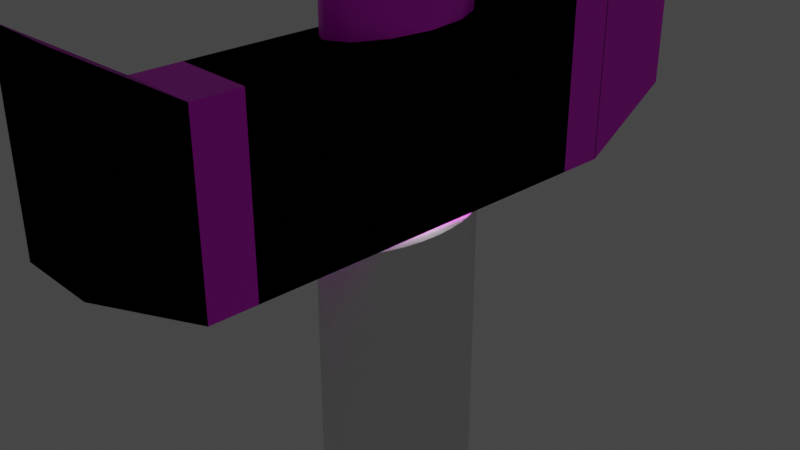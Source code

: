 # Source: sword.blend  (saved by Blender 3.6.11; exported with 4.5.12 LTS)
import bpy
from mathutils import Matrix  # noqa: F401  (used for matrix-valued properties, if any)

bpy.ops.wm.read_factory_settings(use_empty=True)
scene = bpy.context.scene
scene.name = 'Scene'

# ---- collections
col_collection = bpy.data.collections.new('Collection'); scene.collection.children.link(col_collection)

# ---- images (referenced by path relative to the original .blend; pixels are not part of the script)
import os
ASSET_DIR = os.environ.get("B2B_ASSET_DIR", "")  # directory of the original .blend (textures are referenced by path, not embedded)
HERE = os.path.dirname(os.path.abspath(__file__))  # packed textures are extracted next to this script under _unpacked/

def load_image(name, relpath, width, height, colorspace="sRGB"):
    """Load a texture the original file referenced (path relative to the .blend, or extracted next to this script)."""
    p = next((c for c in (os.path.join(HERE, relpath), os.path.join(ASSET_DIR, relpath)) if relpath and os.path.exists(c)), "")
    if p:
        img = bpy.data.images.load(p, check_existing=True)
        img.name = name
    else:  # same state as the original file: an image datablock whose file is absent (Cycles renders it pink)
        img = bpy.data.images.new(name, width, height)
        img.source = "FILE"
        img.filepath = "//" + (relpath or name)
    img.colorspace_settings.name = colorspace
    return img
img_sword = load_image('sword', 'sword.png', 1024, 1024, 'sRGB')

# ---- materials (node trees are filled in below, after node groups)
mat_material = bpy.data.materials.new('Material')
mat_material.use_transparent_shadow = False

# ---- node groups
ng_auto_smooth = bpy.data.node_groups.new('Auto Smooth', 'GeometryNodeTree')
_s = ng_auto_smooth.interface.new_socket(name='Geometry', in_out='OUTPUT', socket_type='NodeSocketGeometry')
_s = ng_auto_smooth.interface.new_socket(name='Geometry', in_out='INPUT', socket_type='NodeSocketGeometry')
_s = ng_auto_smooth.interface.new_socket(name='Angle', in_out='INPUT', socket_type='NodeSocketFloat')
_s.subtype = 'ANGLE'
_s.min_value = 0.0
_s.max_value = 3.142
ng_auto_smooth.is_modifier = True
_N = ng_auto_smooth.nodes; _L = ng_auto_smooth.links
n0 = _N.new('NodeGroupOutput'); n0.name = 'Group Output'; n0.location = (480, -100)
n1 = _N.new('NodeGroupInput'); n1.name = 'Group Input'; n1.location = (-420, -300)
n2 = _N.new('NodeGroupInput'); n2.name = 'Group Input.001'; n2.location = (-60, -100)
n3 = _N.new('GeometryNodeSetShadeSmooth'); n3.name = 'Set Shade Smooth'; n3.location = (120, -100)
n3.domain = 'EDGE'
n4 = _N.new('GeometryNodeSetShadeSmooth'); n4.name = 'Set Shade Smooth.001'; n4.location = (300, -100)
n5 = _N.new('GeometryNodeInputMeshEdgeAngle'); n5.name = 'Edge Angle'; n5.location = (-420, -220)
n6 = _N.new('GeometryNodeInputEdgeSmooth'); n6.name = 'Is Edge Smooth'; n6.location = (-60, -160)
n7 = _N.new('GeometryNodeInputShadeSmooth'); n7.name = 'Is Face Smooth'; n7.location = (-240, -340)
n8 = _N.new('FunctionNodeBooleanMath'); n8.name = 'Boolean Math'; n8.location = (-60, -220)
n9 = _N.new('FunctionNodeCompare'); n9.name = 'Compare'; n9.location = (-240, -180)
n9.operation = 'LESS_EQUAL'
_L.new(n5.outputs[0], n9.inputs[0])
_L.new(n4.outputs[0], n0.inputs[0])
_L.new(n1.outputs[1], n9.inputs[1])
_L.new(n9.outputs[0], n8.inputs[0])
_L.new(n7.outputs[0], n8.inputs[1])
_L.new(n2.outputs[0], n3.inputs[0])
_L.new(n6.outputs[0], n3.inputs[1])
_L.new(n3.outputs[0], n4.inputs[0])
_L.new(n8.outputs[0], n3.inputs[2])
n0.is_active_output = True

# ---- material node trees
mat_material.use_nodes = True; mat_material.node_tree.nodes.clear()
_N = mat_material.node_tree.nodes; _L = mat_material.node_tree.links
n0 = _N.new('ShaderNodeBsdfPrincipled'); n0.name = 'Principled BSDF'; n0.location = (10, 300)
n0.distribution = 'GGX'
n0.subsurface_method = 'RANDOM_WALK_SKIN'
n0.inputs[3].default_value = 1.45
n0.inputs[27].default_value = (0.0, 0.0, 0.0, 1.0)
n0.inputs[28].default_value = 1.0
n1 = _N.new('ShaderNodeOutputMaterial'); n1.name = 'Material Output'; n1.location = (300, 300)
n2 = _N.new('ShaderNodeTexImage'); n2.name = 'Image Texture'; n2.location = (-280, 280)
n2.image = img_sword
_L.new(n0.outputs[0], n1.inputs[0])
_L.new(n2.outputs[0], n0.inputs[0])
n1.is_active_output = True

# ---- world
world_world = bpy.data.worlds.new('World'); scene.world = world_world
world_world.use_nodes = True; world_world.node_tree.nodes.clear()
_N = world_world.node_tree.nodes; _L = world_world.node_tree.links
n0 = _N.new('ShaderNodeOutputWorld'); n0.name = 'World Output'; n0.location = (300, 300)
n1 = _N.new('ShaderNodeBackground'); n1.name = 'Background'; n1.location = (10, 300)
n1.inputs[0].default_value = (0.05088, 0.05088, 0.05088, 1.0)
_L.new(n1.outputs[0], n0.inputs[0])
n0.is_active_output = True
world_world.color = (0.05088, 0.05088, 0.05088)
world_world.use_sun_shadow = False
world_world.sun_shadow_jitter_overblur = 0.0

# ---- cameras
cam_camera = bpy.data.cameras.new('Camera')
cam_camera.clip_end = 100.0
cam_camera.ortho_scale = 7.314

# ---- lights
light_light = bpy.data.lights.new('Light', 'POINT')
light_light.transmission_factor = 0.0
light_light.energy = 1000.0
light_light.shadow_soft_size = 0.1
light_light.shadow_maximum_resolution = 0.006
light_light.use_absolute_resolution = True

# ---- meshes
me_circle = bpy.data.meshes.new('Circle')
me_circle.from_pydata([(0.005039, 0.9018, 7.981), (-0.5, 0.7884, 7.976), (-0.866, 0.4552, 7.976), (-1.0, -1.528e-10, 7.976), (-0.866, -0.4552, 7.976), (-0.5, -0.7884, 7.976), (0.005039, -0.9018, 7.981), (0.5003, -0.781, 7.981), (0.8629, -0.4509, 7.981), (0.9956, -1.711e-10, 7.981), (0.8629, 0.4509, 7.981), (0.5003, 0.781, 7.981), (0.005039, 0.9018, 10.37), (-0.5, 0.7884, 10.38), (-0.866, 0.4552, 10.38), (-1.0, -1.528e-10, 10.38), (-0.866, -0.4552, 10.38), (-0.5, -0.7884, 10.38), (0.005039, -0.9018, 10.37), (0.5003, -0.781, 10.37), (0.8629, -0.4509, 10.37), (0.9956, -1.711e-10, 10.37), (0.8629, 0.4509, 10.37), (0.5003, 0.781, 10.37), (0.05541, 0.6536, 13.61), (-0.3035, 0.566, 13.61), (-0.5663, 0.3268, 13.61), (-0.6625, -3.149e-09, 13.61), (-0.5663, -0.3268, 13.61), (-0.3035, -0.566, 13.61), (0.05541, -0.6536, 13.61), (0.4144, -0.566, 13.61), (0.6771, -0.3268, 13.61), (0.7733, -3.149e-09, 13.61), (0.6771, 0.3268, 13.61), (0.4144, 0.566, 13.61), (-3.725e-09, -4.675e-09, 20.76), (0.005039, 0.9018, 2.056), (-0.5, 0.7884, 1.994), (-0.866, 0.4552, 1.994), (-1.0, -1.528e-10, 1.994), (-0.866, -0.4552, 1.994), (-0.5, -0.7884, 1.994), (0.005039, -0.9018, 2.056), (0.5003, -0.781, 2.056), (0.8629, -0.4509, 2.056), (0.9956, -1.711e-10, 2.056), (0.8629, 0.4509, 2.056), (0.5003, 0.781, 2.056), (0.05903, 0.6474, 13.65), (0.05903, -0.6474, 13.65), (0.4146, -0.5607, 13.65), (0.6749, -0.3237, 13.65), (0.7702, -3.162e-09, 13.65), (0.6749, 0.3237, 13.65), (0.4146, 0.5607, 13.65), (-3.725e-09, -4.675e-09, 20.76), (-3.725e-09, -4.675e-09, 20.76), (-3.725e-09, -4.675e-09, 20.76), (-3.725e-09, -4.675e-09, 20.76), (-3.725e-09, -4.675e-09, 20.76), (-3.725e-09, -4.675e-09, 20.76), (-3.725e-09, -4.675e-09, 20.76), (-3.725e-09, -4.675e-09, 20.76), (-3.725e-09, -4.675e-09, 20.76), (-3.725e-09, -4.675e-09, 20.76), (-3.725e-09, -4.675e-09, 20.76), (-0.9998, 2.619, 2.025), (-0.9998, 2.619, 0.02491), (-0.9998, -2.619, 2.025), (-0.9998, -2.619, 0.02491), (0.9998, 2.619, 2.025), (0.9998, 2.619, 0.02491), (0.9998, -2.619, 2.025), (0.9998, -2.619, 0.02491), (0.9998, -2.088, 0.02491), (0.9998, -2.088, 2.025), (0.9998, 2.088, 0.02491), (0.9998, 2.088, 2.025), (-0.9998, -2.088, 0.02491), (-0.9998, -2.088, 2.025), (-0.9998, 2.088, 0.02491), (-0.9998, 2.088, 2.025), (-0.9998, -3.681, 2.692), (-0.9998, -3.681, 0.6916), (0.9998, -3.681, 2.692), (0.9998, -3.681, 0.6916), (-0.9998, 2.619, 2.025), (-0.9998, 2.619, 0.02491), (0.9998, 2.619, 2.025), (0.9998, 2.619, 0.02491), (-0.9998, 2.619, 2.025), (-0.9998, 2.619, 0.02491), (0.9998, 2.619, 2.025), (0.9998, 2.619, 0.02491), (-0.9998, 2.619, 2.025), (-0.9998, 2.619, 0.02491), (0.9998, 2.619, 2.025), (0.9998, 2.619, 0.02491), (0.9998, 2.088, 0.02491), (0.9998, 2.088, 2.025), (-0.9998, 2.088, 0.02491), (-0.9998, 2.088, 2.025), (-0.9998, 2.619, 2.025), (-0.9998, 2.619, 0.02491), (0.9998, 2.619, 2.025), (0.9998, 2.619, 0.02491), (-0.9998, 2.619, 2.025), (-0.9998, 2.619, 0.02491), (0.9998, 2.619, 2.025), (0.9998, 2.619, 0.02491), (-0.9998, 2.619, 2.025), (-0.9998, 2.619, 0.02491), (0.9998, 2.619, 2.025), (0.9998, 2.619, 0.02491), (-0.9998, -3.681, 2.692), (-0.9998, -3.681, 0.6916), (0.9998, -3.681, 2.692), (0.9998, -3.681, 0.6916), (-0.9998, -2.619, 2.025), (-0.9998, -2.619, 0.02491), (0.9998, -2.619, 2.025), (0.9998, -2.619, 0.02491), (-0.9998, -3.681, 2.692), (-0.9998, -3.681, 0.6916), (0.9998, -3.681, 2.692), (0.9998, -3.681, 0.6916), (-0.9998, -3.681, 2.692), (-0.9998, -3.681, 0.6916), (0.9998, -3.681, 2.692), (0.9998, -3.681, 0.6916), (-0.9998, -2.619, 2.025), (-0.9998, -2.619, 0.02491), (0.9998, -2.619, 2.025), (0.9998, -2.619, 0.02491), (-0.9998, -3.681, 2.692), (-0.9998, -3.681, 0.6916), (0.9998, -3.681, 2.692), (0.9998, -3.681, 0.6916), (-0.9998, -3.681, 2.692), (-0.9998, -3.681, 0.6916), (0.9998, -3.681, 2.692), (0.9998, -3.681, 0.6916), (-0.9998, 2.63, 2.025), (-0.9998, 2.63, 0.02491), (0.9998, 2.63, 2.025), (0.9998, 2.63, 0.02491), (-0.9998, 3.692, 2.692), (-0.9998, 3.692, 0.6916), (0.9998, 3.692, 2.692), (0.9998, 3.692, 0.6916), (-0.9998, 3.692, 2.692), (-0.9998, 3.692, 0.6916), (0.9998, 3.692, 2.692), (0.9998, 3.692, 0.6916)], [], [(7, 6, 18, 19), (4, 3, 15, 16), (11, 10, 22, 23), (1, 0, 12, 13), (8, 7, 19, 20), (5, 4, 16, 17), (0, 11, 23, 12), (2, 1, 13, 14), (9, 8, 20, 21), (6, 5, 17, 18), (3, 2, 14, 15), (10, 9, 21, 22), (12, 23, 35, 24), (14, 13, 25, 26), (21, 20, 32, 33), (18, 17, 29, 30), (15, 14, 26, 27), (22, 21, 33, 34), (19, 18, 30, 31), (16, 15, 27, 28), (23, 22, 34, 35), (13, 12, 24, 25), (20, 19, 31, 32), (17, 16, 28, 29), (35, 34, 54, 55), (30, 36, 56, 50), (28, 27, 36), (32, 31, 51, 52), (25, 24, 36), (34, 33, 53, 54), (29, 28, 36), (24, 35, 55, 49), (26, 25, 36), (36, 24, 49, 56), (30, 29, 36), (27, 26, 36), (7, 8, 45, 44), (4, 5, 42, 41), (11, 0, 37, 48), (1, 2, 39, 38), (8, 9, 46, 45), (5, 6, 43, 42), (2, 3, 40, 39), (9, 10, 47, 46), (6, 7, 44, 43), (3, 4, 41, 40), (10, 11, 48, 47), (0, 1, 38, 37), (54, 53, 56), (51, 50, 56), (55, 54, 56), (52, 51, 56), (49, 55, 56), (53, 52, 56), (33, 32, 52, 53), (31, 30, 50, 51), (57, 61, 62, 58), (56, 60, 61, 57), (36, 59, 60, 56), (61, 65, 66, 62), (60, 64, 65, 61), (59, 63, 64, 60), (67, 71, 73, 69), (72, 68, 70, 74), (74, 70, 84, 86), (68, 67, 69, 70), (94, 92, 108, 110), (74, 73, 71, 72), (75, 76, 78, 77), (72, 71, 97, 98), (81, 82, 80, 79), (79, 80, 76, 75), (77, 81, 79, 75), (82, 78, 76, 80), (84, 83, 85, 86), (73, 74, 86, 85), (70, 69, 83, 84), (69, 73, 85, 83), (78, 100, 99, 77), (91, 93, 109, 107), (68, 72, 98, 96), (92, 91, 107, 108), (71, 67, 95, 97), (90, 89, 105, 106), (67, 68, 96, 95), (88, 90, 106, 104), (114, 113, 111, 112), (99, 100, 102, 101), (98, 97, 109, 110), (97, 95, 107, 109), (106, 105, 113, 114), (105, 103, 111, 113), (96, 98, 110, 108), (95, 96, 108, 107), (104, 106, 114, 112), (103, 104, 112, 111), (77, 99, 101, 81), (93, 94, 110, 109), (82, 102, 100, 78), (87, 88, 104, 103), (81, 101, 102, 82), (89, 87, 103, 105), (116, 118, 117, 115), (122, 120, 124, 126), (124, 123, 125, 126), (121, 122, 126, 125), (120, 119, 123, 124), (119, 121, 125, 123), (128, 130, 129, 127), (134, 132, 136, 138), (136, 135, 137, 138), (133, 134, 138, 137), (132, 131, 135, 136), (131, 133, 137, 135), (140, 142, 141, 139), (146, 150, 148, 144), (148, 150, 149, 147), (145, 149, 150, 146), (144, 148, 147, 143), (143, 147, 149, 145), (152, 151, 153, 154)])
me_circle.polygons.foreach_set('use_smooth', [True] * 121)
_uv = me_circle.uv_layers.new(name='UVMap')
_uv.uv.foreach_set('vector', [0.0, 0.0, 0.0, 0.0, 0.0, 0.0, 0.0, 0.0, 0.0, 0.0, 0.0, 0.0, 0.0, 0.0, 0.0, 0.0, 0.0, 0.0, 0.0, 0.0, 0.0, 0.0, 0.0, 0.0, 0.0, 0.0, 0.0, 0.0, 0.0, 0.0, 0.0, 0.0, 0.0, 0.0, 0.0, 0.0, 0.0, 0.0, 0.0, 0.0, 0.0, 0.0, 0.0, 0.0, 0.0, 0.0, 0.0, 0.0, 0.0, 0.0, 0.0, 0.0, 0.0, 0.0, 0.0, 0.0, 0.0, 0.0, 0.0, 0.0, 0.0, 0.0, 0.0, 0.0, 0.0, 0.0, 0.0, 0.0, 0.0, 0.0, 0.0, 0.0, 0.0, 0.0, 0.0, 0.0, 0.0, 0.0, 0.0, 0.0, 0.0, 0.0, 0.0, 0.0, 0.0, 0.0, 0.0, 0.0, 0.0, 0.0, 0.0, 0.0, 0.0, 0.0, 0.0, 0.0, 0.0, 0.0, 0.0, 0.0, 0.0, 0.0, 0.0, 0.0, 0.0, 0.0, 0.0, 0.0, 0.0, 0.0, 0.0, 0.0, 0.0, 0.0, 0.0, 0.0, 0.0, 0.0, 0.0, 0.0, 0.0, 0.0, 0.0, 0.0, 0.0, 0.0, 0.0, 0.0, 0.0, 0.0, 0.0, 0.0, 0.0, 0.0, 0.0, 0.0, 0.0, 0.0, 0.0, 0.0, 0.0, 0.0, 0.0, 0.0, 0.0, 0.0, 0.0, 0.0, 0.0, 0.0, 0.0, 0.0, 0.0, 0.0, 0.0, 0.0, 0.0, 0.0, 0.0, 0.0, 0.0, 0.0, 0.0, 0.0, 0.0, 0.0, 0.0, 0.0, 0.0, 0.0, 0.0, 0.0, 0.0, 0.0, 0.0, 0.0, 0.0, 0.0, 0.0, 0.0, 0.0, 0.0, 0.0, 0.0, 0.0, 0.0, 0.0, 0.0, 0.0, 0.0, 0.0, 0.0, 0.0, 0.0, 0.0, 0.0, 0.0, 0.0, 0.0, 0.0, 0.0, 0.0, 0.0, 0.0, 0.0, 0.0, 0.0, 0.0, 0.0, 0.0, 0.0, 0.0, 0.0, 0.0, 0.0, 0.0, 0.0, 0.0, 0.0, 0.0, 0.0, 0.0, 0.0, 0.0, 0.0, 0.0, 0.0, 0.0, 0.0, 0.0, 0.0, 0.0, 0.0, 0.0, 0.0, 0.0, 0.0, 0.0, 0.0, 0.0, 0.0, 0.0, 0.0, 0.0, 0.0, 0.0, 0.0, 0.0, 0.0, 0.0, 0.0, 0.0, 0.0, 0.0, 0.0, 0.0, 0.0, 0.0, 0.0, 0.0, 0.0, 0.0, 0.0, 0.0, 0.0, 0.0, 0.0, 0.0, 0.0, 0.0, 0.0, 0.0, 0.0, 0.0, 0.0, 0.0, 0.0, 0.0, 0.0, 0.0, 0.0, 0.0, 0.0, 0.0, 0.0, 0.0, 0.0, 0.0, 0.0, 0.0, 0.0, 0.0, 0.0, 0.0, 0.0, 0.0, 0.0, 0.0, 0.0, 0.0, 0.0, 0.0, 0.0, 0.0, 0.0, 0.0, 0.0, 0.0, 0.0, 0.0, 0.0, 0.0, 0.0, 0.0, 0.0, 0.0, 0.0, 0.0, 0.0, 0.0, 0.0, 0.0, 0.0, 0.0, 0.0, 0.0, 0.0, 0.0, 0.0, 0.0, 0.0, 0.0, 0.0, 0.0, 0.0, 0.0, 0.0, 0.0, 0.0, 0.0, 0.0, 0.0, 0.0, 0.0, 0.0, 0.0, 0.0, 0.0, 0.0, 0.0, 0.0, 0.0, 0.0, 0.0, 0.0, 0.0, 0.0, 0.0, 0.0, 0.0, 0.0, 0.0, 0.0, 0.0, 0.0, 0.0, 0.0, 0.0, 0.0, 0.0, 0.0, 0.0, 0.0, 0.0, 0.0, 0.0, 0.0, 0.0, 0.0, 0.0, 0.0, 0.0, 0.0, 0.0, 0.0, 0.0, 0.0, 0.0, 0.0, 0.0, 0.0, 0.0, 0.0, 0.0, 0.0, 0.0, 0.0, 0.0, 0.0, 0.0, 0.0, 0.0, 0.0, 0.0, 0.0, 0.0, 0.0, 0.0, 0.0, 0.0, 0.0, 0.0, 0.0, 0.0, 0.0, 0.0, 0.0, 0.0, 0.0, 0.0, 0.0, 0.0, 0.0, 0.0, 0.0, 0.0, 0.0, 0.0, 0.0, 0.0, 0.0, 0.0, 0.0, 0.0, 0.0, 0.0, 0.0, 0.0, 0.0, 0.0, 0.0, 0.0, 0.0, 0.0, 0.0, 0.0, 0.0, 0.0, 0.0, 0.0, 0.0, 0.0, 0.0, 0.0, 0.0, 0.0, 0.0, 0.0, 0.0, 0.0, 0.0, 0.0, 0.0, 0.0, 0.0, 0.0, 0.0, 0.0, 0.0, 0.0, 0.0, 0.0, 0.625, 0.5, 0.875, 0.5, 0.875, 0.75, 0.625, 0.75, 0.125, 0.5, 0.375, 0.5, 0.375, 0.75, 0.125, 0.75, 0.125, 0.75, 0.375, 0.75, 0.375, 0.75, 0.125, 0.75, 0.375, 0.5, 0.625, 0.5, 0.625, 0.75, 0.375, 0.75, 0.0, 0.0, 0.0, 0.0, 0.0, 0.0, 0.0, 0.0, 0.375, 0.0, 0.625, 0.0, 0.625, 0.25, 0.375, 0.25, 0.375, 0.0, 0.625, 0.0, 0.625, 0.25, 0.375, 0.25, 0.375, 0.25, 0.625, 0.25, 0.625, 0.25, 0.375, 0.25, 0.375, 0.5, 0.625, 0.5, 0.625, 0.75, 0.375, 0.75, 0.375, 0.75, 0.625, 0.75, 0.625, 1.0, 0.375, 1.0, 0.125, 0.5, 0.375, 0.5, 0.375, 0.75, 0.125, 0.75, 0.625, 0.5, 0.875, 0.5, 0.875, 0.75, 0.625, 0.75, 0.375, 0.75, 0.625, 0.75, 0.625, 1.0, 0.375, 1.0, 0.625, 0.0, 0.375, 0.0, 0.375, 0.0, 0.625, 0.0, 0.375, 0.75, 0.625, 0.75, 0.625, 0.75, 0.375, 0.75, 0.625, 0.75, 0.875, 0.75, 0.875, 0.75, 0.625, 0.75, 0.625, 0.25, 0.625, 0.25, 0.375, 0.25, 0.375, 0.25, 0.0, 0.0, 0.0, 0.0, 0.0, 0.0, 0.0, 0.0, 0.375, 0.5, 0.125, 0.5, 0.125, 0.5, 0.375, 0.5, 0.0, 0.0, 0.0, 0.0, 0.0, 0.0, 0.0, 0.0, 0.875, 0.5, 0.625, 0.5, 0.625, 0.5, 0.875, 0.5, 0.0, 0.0, 0.0, 0.0, 0.0, 0.0, 0.0, 0.0, 0.625, 0.5, 0.375, 0.5, 0.375, 0.5, 0.625, 0.5, 0.0, 0.0, 0.0, 0.0, 0.0, 0.0, 0.0, 0.0, 0.375, 0.25, 0.625, 0.25, 0.625, 0.5, 0.375, 0.5, 0.375, 0.25, 0.625, 0.25, 0.625, 0.5, 0.375, 0.5, 0.375, 0.25, 0.625, 0.25, 0.625, 0.25, 0.375, 0.25, 0.875, 0.5, 0.625, 0.5, 0.625, 0.5, 0.875, 0.5, 0.0, 0.0, 0.0, 0.0, 0.0, 0.0, 0.0, 0.0, 0.0, 0.0, 0.0, 0.0, 0.0, 0.0, 0.0, 0.0, 0.375, 0.5, 0.125, 0.5, 0.125, 0.5, 0.375, 0.5, 0.625, 0.5, 0.375, 0.5, 0.375, 0.5, 0.625, 0.5, 0.0, 0.0, 0.0, 0.0, 0.0, 0.0, 0.0, 0.0, 0.0, 0.0, 0.0, 0.0, 0.0, 0.0, 0.0, 0.0, 0.125, 0.5, 0.125, 0.5, 0.375, 0.5, 0.375, 0.5, 0.0, 0.0, 0.0, 0.0, 0.0, 0.0, 0.0, 0.0, 0.625, 0.5, 0.625, 0.5, 0.875, 0.5, 0.875, 0.5, 0.0, 0.0, 0.0, 0.0, 0.0, 0.0, 0.0, 0.0, 0.375, 0.5, 0.375, 0.5, 0.625, 0.5, 0.625, 0.5, 0.0, 0.0, 0.0, 0.0, 0.0, 0.0, 0.0, 0.0, 0.375, 0.75, 0.375, 1.0, 0.625, 1.0, 0.625, 0.75, 0.125, 0.75, 0.375, 0.75, 0.375, 0.75, 0.125, 0.75, 0.375, 0.75, 0.625, 0.75, 0.625, 1.0, 0.375, 1.0, 0.625, 0.0, 0.375, 0.0, 0.375, 0.0, 0.625, 0.0, 0.375, 0.75, 0.625, 0.75, 0.625, 0.75, 0.375, 0.75, 0.625, 0.75, 0.875, 0.75, 0.875, 0.75, 0.625, 0.75, 0.375, 0.75, 0.375, 1.0, 0.625, 1.0, 0.625, 0.75, 0.125, 0.75, 0.375, 0.75, 0.375, 0.75, 0.125, 0.75, 0.375, 0.75, 0.625, 0.75, 0.625, 1.0, 0.375, 1.0, 0.625, 0.0, 0.375, 0.0, 0.375, 0.0, 0.625, 0.0, 0.375, 0.75, 0.625, 0.75, 0.625, 0.75, 0.375, 0.75, 0.625, 0.75, 0.875, 0.75, 0.875, 0.75, 0.625, 0.75, 0.375, 0.75, 0.375, 1.0, 0.625, 1.0, 0.625, 0.75, 0.125, 0.75, 0.125, 0.75, 0.375, 0.75, 0.375, 0.75, 0.375, 0.75, 0.375, 1.0, 0.625, 1.0, 0.625, 0.75, 0.625, 0.0, 0.625, 0.0, 0.375, 0.0, 0.375, 0.0, 0.375, 0.75, 0.375, 0.75, 0.625, 0.75, 0.625, 0.75, 0.625, 0.75, 0.625, 0.75, 0.875, 0.75, 0.875, 0.75, 0.375, 0.75, 0.625, 0.75, 0.625, 1.0, 0.375, 1.0])
me_circle.materials.append(mat_material)
me_circle.update()
me_cylinder = bpy.data.meshes.new('Cylinder')
me_cylinder.from_pydata([(-4.223e-09, 1.0, -1.0), (-4.223e-09, 1.0, 1.0), (0.1036, 0.9808, -1.0), (0.1036, 0.9808, 1.0), (0.2032, 0.9239, -1.0), (0.2032, 0.9239, 1.0), (0.295, 0.8315, -1.0), (0.295, 0.8315, 1.0), (0.3755, 0.7071, -1.0), (0.3755, 0.7071, 1.0), (0.4415, 0.5556, -1.0), (0.4415, 0.5556, 1.0), (0.4906, 0.3827, -1.0), (0.4906, 0.3827, 1.0), (0.5208, 0.1951, -1.0), (0.5208, 0.1951, 1.0), (0.531, 0.0, -1.0), (0.531, 0.0, 1.0), (0.5208, -0.1951, -1.0), (0.5208, -0.1951, 1.0), (0.4906, -0.3827, -1.0), (0.4906, -0.3827, 1.0), (0.4415, -0.5556, -1.0), (0.4415, -0.5556, 1.0), (0.3755, -0.7071, -1.0), (0.3755, -0.7071, 1.0), (0.295, -0.8315, -1.0), (0.295, -0.8315, 1.0), (0.2032, -0.9239, -1.0), (0.2032, -0.9239, 1.0), (0.1036, -0.9808, -1.0), (0.1036, -0.9808, 1.0), (-4.223e-09, -1.0, -1.0), (-4.223e-09, -1.0, 1.0), (-0.1036, -0.9808, -1.0), (-0.1036, -0.9808, 1.0), (-0.2032, -0.9239, -1.0), (-0.2032, -0.9239, 1.0), (-0.295, -0.8315, -1.0), (-0.295, -0.8315, 1.0), (-0.3755, -0.7071, -1.0), (-0.3755, -0.7071, 1.0), (-0.4415, -0.5556, -1.0), (-0.4415, -0.5556, 1.0), (-0.4906, -0.3827, -1.0), (-0.4906, -0.3827, 1.0), (-0.5208, -0.1951, -1.0), (-0.5208, -0.1951, 1.0), (-0.531, 0.0, -1.0), (-0.531, 0.0, 1.0), (-0.5208, 0.1951, -1.0), (-0.5208, 0.1951, 1.0), (-0.4906, 0.3827, -1.0), (-0.4906, 0.3827, 1.0), (-0.4415, 0.5556, -1.0), (-0.4415, 0.5556, 1.0), (-0.3755, 0.7071, -1.0), (-0.3755, 0.7071, 1.0), (-0.295, 0.8315, -1.0), (-0.295, 0.8315, 1.0), (-0.2032, 0.9239, -1.0), (-0.2032, 0.9239, 1.0), (-0.1036, 0.9808, -1.0), (-0.1036, 0.9808, 1.0), (-3.464e-08, 1.0, -4.0), (0.1036, 0.9808, -4.0), (0.2032, 0.9239, -4.0), (0.295, 0.8315, -4.0), (0.3755, 0.7071, -4.0), (0.4415, 0.5556, -4.0), (0.4906, 0.3827, -4.0), (0.5208, 0.1951, -4.0), (0.531, 0.0, -4.0), (0.5208, -0.1951, -4.0), (0.4906, -0.3827, -4.0), (0.4415, -0.5556, -4.0), (0.3755, -0.7071, -4.0), (0.295, -0.8315, -4.0), (0.2032, -0.9239, -4.0), (0.1036, -0.9808, -4.0), (-3.464e-08, -1.0, -4.0), (-0.1036, -0.9808, -4.0), (-0.2032, -0.9239, -4.0), (-0.295, -0.8315, -4.0), (-0.3755, -0.7071, -4.0), (-0.4415, -0.5556, -4.0), (-0.4906, -0.3827, -4.0), (-0.5208, -0.1951, -4.0), (-0.531, 0.0, -4.0), (-0.5208, 0.1951, -4.0), (-0.4906, 0.3827, -4.0), (-0.4415, 0.5556, -4.0), (-0.3755, 0.7071, -4.0), (-0.295, 0.8315, -4.0), (-0.2032, 0.9239, -4.0), (-0.1036, 0.9808, -4.0), (-0.1499, 0.9808, -7.0), (-0.2941, 0.9239, -7.0), (-0.4269, 0.8315, -7.0), (-0.5434, 0.7071, -7.0), (-0.6389, 0.5556, -7.0), (-0.7099, 0.3827, -7.0), (-0.7537, 0.1951, -7.0), (-0.7684, 0.0, -7.0), (-0.7537, -0.1951, -7.0), (-0.7099, -0.3827, -7.0), (-0.6389, -0.5556, -7.0), (-0.5434, -0.7071, -7.0), (-0.4269, -0.8315, -7.0), (-0.2941, -0.9239, -7.0), (-0.1499, -0.9808, -7.0), (-5.188e-08, -1.0, -7.0), (0.1499, -0.9808, -7.0), (0.2941, -0.9239, -7.0), (0.4269, -0.8315, -7.0), (0.5434, -0.7071, -7.0), (0.6389, -0.5556, -7.0), (0.7099, -0.3827, -7.0), (0.7537, -0.1951, -7.0), (0.7684, 0.0, -7.0), (0.7537, 0.1951, -7.0), (0.7099, 0.3827, -7.0), (0.6389, 0.5556, -7.0), (0.5434, 0.7071, -7.0), (0.4269, 0.8315, -7.0), (0.2941, 0.9239, -7.0), (0.1499, 0.9808, -7.0), (-5.188e-08, 1.0, -7.0), (-0.1499, 0.9808, -7.0), (-0.2941, 0.9239, -7.0), (-0.4269, 0.8315, -7.0), (-0.5434, 0.7071, -7.0), (-0.6389, 0.5556, -7.0), (-0.7099, 0.3827, -7.0), (-0.7537, 0.1951, -7.0), (-0.7684, 0.0, -7.0), (-0.7537, -0.1951, -7.0), (-0.7099, -0.3827, -7.0), (-0.6389, -0.5556, -7.0), (-0.5434, -0.7071, -7.0), (-0.4269, -0.8315, -7.0), (-0.2941, -0.9239, -7.0), (-0.1499, -0.9808, -7.0), (-5.188e-08, -1.0, -7.0), (0.1499, -0.9808, -7.0), (0.2941, -0.9239, -7.0), (0.4269, -0.8315, -7.0), (0.5434, -0.7071, -7.0), (0.6389, -0.5556, -7.0), (0.7099, -0.3827, -7.0), (0.7537, -0.1951, -7.0), (0.7684, 0.0, -7.0), (0.7537, 0.1951, -7.0), (0.7099, 0.3827, -7.0), (0.6389, 0.5556, -7.0), (0.5434, 0.7071, -7.0), (0.4269, 0.8315, -7.0), (0.2941, 0.9239, -7.0), (0.1499, 0.9808, -7.0), (-5.188e-08, 1.0, -7.0)], [], [(0, 2, 3, 1), (2, 4, 5, 3), (4, 6, 7, 5), (6, 8, 9, 7), (8, 10, 11, 9), (10, 12, 13, 11), (12, 14, 15, 13), (14, 16, 17, 15), (16, 18, 19, 17), (18, 20, 21, 19), (20, 22, 23, 21), (22, 24, 25, 23), (24, 26, 27, 25), (26, 28, 29, 27), (28, 30, 31, 29), (30, 32, 33, 31), (32, 34, 35, 33), (34, 36, 37, 35), (36, 38, 39, 37), (38, 40, 41, 39), (40, 42, 43, 41), (42, 44, 45, 43), (44, 46, 47, 45), (46, 48, 49, 47), (48, 50, 51, 49), (50, 52, 53, 51), (52, 54, 55, 53), (54, 56, 57, 55), (56, 58, 59, 57), (58, 60, 61, 59), (3, 5, 7, 9, 11, 13, 15, 17, 19, 21, 23, 25, 27, 29, 31, 33, 35, 37, 39, 41, 43, 45, 47, 49, 51, 53, 55, 57, 59, 61, 63, 1), (60, 62, 63, 61), (62, 0, 1, 63), (48, 88, 89, 50), (112, 144, 143, 111), (4, 66, 67, 6), (22, 75, 76, 24), (40, 84, 85, 42), (58, 93, 94, 60), (14, 71, 72, 16), (32, 80, 81, 34), (50, 89, 90, 52), (6, 67, 68, 8), (24, 76, 77, 26), (42, 85, 86, 44), (60, 94, 95, 62), (16, 72, 73, 18), (34, 81, 82, 36), (52, 90, 91, 54), (8, 68, 69, 10), (26, 77, 78, 28), (44, 86, 87, 46), (0, 64, 65, 2), (62, 95, 64, 0), (18, 73, 74, 20), (36, 82, 83, 38), (54, 91, 92, 56), (10, 69, 70, 12), (28, 78, 79, 30), (46, 87, 88, 48), (2, 65, 66, 4), (20, 74, 75, 22), (38, 83, 84, 40), (56, 92, 93, 58), (12, 70, 71, 14), (30, 79, 80, 32), (99, 131, 130, 98), (97, 129, 128, 96), (86, 105, 104, 87), (102, 134, 133, 101), (85, 106, 105, 86), (109, 141, 140, 108), (84, 107, 106, 85), (122, 154, 153, 121), (83, 108, 107, 84), (126, 158, 157, 125), (82, 109, 108, 83), (104, 136, 135, 103), (68, 123, 122, 69), (119, 151, 150, 118), (94, 97, 96, 95), (98, 130, 129, 97), (80, 111, 110, 81), (101, 133, 132, 100), (66, 125, 124, 67), (100, 132, 131, 99), (127, 159, 158, 126), (92, 99, 98, 93), (120, 152, 151, 119), (113, 145, 144, 112), (78, 113, 112, 79), (89, 102, 101, 90), (111, 143, 142, 110), (64, 127, 126, 65), (88, 103, 102, 89), (108, 140, 139, 107), (90, 101, 100, 91), (87, 104, 103, 88), (70, 121, 120, 71), (124, 156, 155, 123), (69, 122, 121, 70), (96, 128, 159, 127), (95, 96, 127, 64), (106, 138, 137, 105), (81, 110, 109, 82), (121, 153, 152, 120), (67, 124, 123, 68), (103, 135, 134, 102), (93, 98, 97, 94), (123, 155, 154, 122), (116, 148, 147, 115), (79, 112, 111, 80), (118, 150, 149, 117), (114, 146, 145, 113), (65, 126, 125, 66), (76, 115, 114, 77), (115, 147, 146, 114), (91, 100, 99, 92), (75, 116, 115, 76), (125, 157, 156, 124), (77, 114, 113, 78), (74, 117, 116, 75), (110, 142, 141, 109), (117, 149, 148, 116), (73, 118, 117, 74), (105, 137, 136, 104), (72, 119, 118, 73), (107, 139, 138, 106), (71, 120, 119, 72)])
me_cylinder.polygons.foreach_set('use_smooth', [True] * 129)
_uv = me_cylinder.uv_layers.new(name='UVMap')
_uv.uv.foreach_set('vector', [1.0, 0.5, 0.9688, 0.5, 0.9688, 1.0, 1.0, 1.0, 0.9688, 0.5, 0.9375, 0.5, 0.9375, 1.0, 0.9688, 1.0, 0.9375, 0.5, 0.9062, 0.5, 0.9062, 1.0, 0.9375, 1.0, 0.9062, 0.5, 0.875, 0.5, 0.875, 1.0, 0.9062, 1.0, 0.875, 0.5, 0.8438, 0.5, 0.8438, 1.0, 0.875, 1.0, 0.8438, 0.5, 0.8125, 0.5, 0.8125, 1.0, 0.8438, 1.0, 0.8125, 0.5, 0.7812, 0.5, 0.7812, 1.0, 0.8125, 1.0, 0.7812, 0.5, 0.75, 0.5, 0.75, 1.0, 0.7812, 1.0, 0.75, 0.5, 0.7188, 0.5, 0.7188, 1.0, 0.75, 1.0, 0.7188, 0.5, 0.6875, 0.5, 0.6875, 1.0, 0.7188, 1.0, 0.6875, 0.5, 0.6562, 0.5, 0.6562, 1.0, 0.6875, 1.0, 0.6562, 0.5, 0.625, 0.5, 0.625, 1.0, 0.6562, 1.0, 0.625, 0.5, 0.5938, 0.5, 0.5938, 1.0, 0.625, 1.0, 0.5938, 0.5, 0.5625, 0.5, 0.5625, 1.0, 0.5938, 1.0, 0.5625, 0.5, 0.5312, 0.5, 0.5312, 1.0, 0.5625, 1.0, 0.5312, 0.5, 0.5, 0.5, 0.5, 1.0, 0.5312, 1.0, 0.5, 0.5, 0.4688, 0.5, 0.4688, 1.0, 0.5, 1.0, 0.4688, 0.5, 0.4375, 0.5, 0.4375, 1.0, 0.4688, 1.0, 0.4375, 0.5, 0.4062, 0.5, 0.4062, 1.0, 0.4375, 1.0, 0.4062, 0.5, 0.375, 0.5, 0.375, 1.0, 0.4062, 1.0, 0.375, 0.5, 0.3438, 0.5, 0.3438, 1.0, 0.375, 1.0, 0.3438, 0.5, 0.3125, 0.5, 0.3125, 1.0, 0.3438, 1.0, 0.3125, 0.5, 0.2812, 0.5, 0.2812, 1.0, 0.3125, 1.0, 0.2812, 0.5, 0.25, 0.5, 0.25, 1.0, 0.2812, 1.0, 0.25, 0.5, 0.2188, 0.5, 0.2188, 1.0, 0.25, 1.0, 0.2188, 0.5, 0.1875, 0.5, 0.1875, 1.0, 0.2188, 1.0, 0.1875, 0.5, 0.1562, 0.5, 0.1562, 1.0, 0.1875, 1.0, 0.1562, 0.5, 0.125, 0.5, 0.125, 1.0, 0.1562, 1.0, 0.125, 0.5, 0.09375, 0.5, 0.09375, 1.0, 0.125, 1.0, 0.09375, 0.5, 0.0625, 0.5, 0.0625, 1.0, 0.09375, 1.0, 0.2968, 0.4854, 0.3418, 0.4717, 0.3833, 0.4496, 0.4197, 0.4197, 0.4496, 0.3833, 0.4717, 0.3418, 0.4854, 0.2968, 0.49, 0.25, 0.4854, 0.2032, 0.4717, 0.1582, 0.4496, 0.1167, 0.4197, 0.08029, 0.3833, 0.05045, 0.3418, 0.02827, 0.2968, 0.01461, 0.25, 0.01, 0.2032, 0.01461, 0.1582, 0.02827, 0.1167, 0.05045, 0.08029, 0.08029, 0.05045, 0.1167, 0.02827, 0.1582, 0.01461, 0.2032, 0.01, 0.25, 0.01461, 0.2968, 0.02827, 0.3418, 0.05045, 0.3833, 0.08029, 0.4197, 0.1167, 0.4496, 0.1582, 0.4717, 0.2032, 0.4854, 0.25, 0.49, 0.0625, 0.5, 0.03125, 0.5, 0.03125, 1.0, 0.0625, 1.0, 0.03125, 0.5, 0.0, 0.5, 0.0, 1.0, 0.03125, 1.0, 0.25, 0.5, 0.25, 0.5, 0.2188, 0.5, 0.2188, 0.5, 0.5312, 0.5, 0.5312, 0.5, 0.5, 0.5, 0.5, 0.5, 0.9375, 0.5, 0.9375, 0.5, 0.9062, 0.5, 0.9062, 0.5, 0.6562, 0.5, 0.6562, 0.5, 0.625, 0.5, 0.625, 0.5, 0.375, 0.5, 0.375, 0.5, 0.3438, 0.5, 0.3438, 0.5, 0.09375, 0.5, 0.09375, 0.5, 0.0625, 0.5, 0.0625, 0.5, 0.7812, 0.5, 0.7812, 0.5, 0.75, 0.5, 0.75, 0.5, 0.5, 0.5, 0.5, 0.5, 0.4688, 0.5, 0.4688, 0.5, 0.2188, 0.5, 0.2188, 0.5, 0.1875, 0.5, 0.1875, 0.5, 0.9062, 0.5, 0.9062, 0.5, 0.875, 0.5, 0.875, 0.5, 0.625, 0.5, 0.625, 0.5, 0.5938, 0.5, 0.5938, 0.5, 0.3438, 0.5, 0.3438, 0.5, 0.3125, 0.5, 0.3125, 0.5, 0.0625, 0.5, 0.0625, 0.5, 0.03125, 0.5, 0.03125, 0.5, 0.75, 0.5, 0.75, 0.5, 0.7188, 0.5, 0.7188, 0.5, 0.4688, 0.5, 0.4688, 0.5, 0.4375, 0.5, 0.4375, 0.5, 0.1875, 0.5, 0.1875, 0.5, 0.1562, 0.5, 0.1562, 0.5, 0.875, 0.5, 0.875, 0.5, 0.8438, 0.5, 0.8438, 0.5, 0.5938, 0.5, 0.5938, 0.5, 0.5625, 0.5, 0.5625, 0.5, 0.3125, 0.5, 0.3125, 0.5, 0.2812, 0.5, 0.2812, 0.5, 1.0, 0.5, 1.0, 0.5, 0.9688, 0.5, 0.9688, 0.5, 0.03125, 0.5, 0.03125, 0.5, 0.0, 0.5, 0.0, 0.5, 0.7188, 0.5, 0.7188, 0.5, 0.6875, 0.5, 0.6875, 0.5, 0.4375, 0.5, 0.4375, 0.5, 0.4062, 0.5, 0.4062, 0.5, 0.1562, 0.5, 0.1562, 0.5, 0.125, 0.5, 0.125, 0.5, 0.8438, 0.5, 0.8438, 0.5, 0.8125, 0.5, 0.8125, 0.5, 0.5625, 0.5, 0.5625, 0.5, 0.5312, 0.5, 0.5312, 0.5, 0.2812, 0.5, 0.2812, 0.5, 0.25, 0.5, 0.25, 0.5, 0.9688, 0.5, 0.9688, 0.5, 0.9375, 0.5, 0.9375, 0.5, 0.6875, 0.5, 0.6875, 0.5, 0.6562, 0.5, 0.6562, 0.5, 0.4062, 0.5, 0.4062, 0.5, 0.375, 0.5, 0.375, 0.5, 0.125, 0.5, 0.125, 0.5, 0.09375, 0.5, 0.09375, 0.5, 0.8125, 0.5, 0.8125, 0.5, 0.7812, 0.5, 0.7812, 0.5, 0.5312, 0.5, 0.5312, 0.5, 0.5, 0.5, 0.5, 0.5, 0.125, 0.5, 0.125, 0.5, 0.09375, 0.5, 0.09375, 0.5, 0.0625, 0.5, 0.0625, 0.5, 0.03125, 0.5, 0.03125, 0.5, 0.3125, 0.5, 0.3125, 0.5, 0.2812, 0.5, 0.2812, 0.5, 0.2188, 0.5, 0.2188, 0.5, 0.1875, 0.5, 0.1875, 0.5, 0.3438, 0.5, 0.3438, 0.5, 0.3125, 0.5, 0.3125, 0.5, 0.4375, 0.5, 0.4375, 0.5, 0.4062, 0.5, 0.4062, 0.5, 0.375, 0.5, 0.375, 0.5, 0.3438, 0.5, 0.3438, 0.5, 0.8438, 0.5, 0.8438, 0.5, 0.8125, 0.5, 0.8125, 0.5, 0.4062, 0.5, 0.4062, 0.5, 0.375, 0.5, 0.375, 0.5, 0.9688, 0.5, 0.9688, 0.5, 0.9375, 0.5, 0.9375, 0.5, 0.4375, 0.5, 0.4375, 0.5, 0.4062, 0.5, 0.4062, 0.5, 0.2812, 0.5, 0.2812, 0.5, 0.25, 0.5, 0.25, 0.5, 0.875, 0.5, 0.875, 0.5, 0.8438, 0.5, 0.8438, 0.5, 0.75, 0.5, 0.75, 0.5, 0.7188, 0.5, 0.7188, 0.5, 0.0625, 0.5, 0.0625, 0.5, 0.03125, 0.5, 0.03125, 0.5, 0.09375, 0.5, 0.09375, 0.5, 0.0625, 0.5, 0.0625, 0.5, 0.5, 0.5, 0.5, 0.5, 0.4688, 0.5, 0.4688, 0.5, 0.1875, 0.5, 0.1875, 0.5, 0.1562, 0.5, 0.1562, 0.5, 0.9375, 0.5, 0.9375, 0.5, 0.9062, 0.5, 0.9062, 0.5, 0.1562, 0.5, 0.1562, 0.5, 0.125, 0.5, 0.125, 0.5, 1.0, 0.5, 1.0, 0.5, 0.9688, 0.5, 0.9688, 0.5, 0.125, 0.5, 0.125, 0.5, 0.09375, 0.5, 0.09375, 0.5, 0.7812, 0.5, 0.7812, 0.5, 0.75, 0.5, 0.75, 0.5, 0.5625, 0.5, 0.5625, 0.5, 0.5312, 0.5, 0.5312, 0.5, 0.5625, 0.5, 0.5625, 0.5, 0.5312, 0.5, 0.5312, 0.5, 0.2188, 0.5, 0.2188, 0.5, 0.1875, 0.5, 0.1875, 0.5, 0.5, 0.5, 0.5, 0.5, 0.4688, 0.5, 0.4688, 0.5, 1.0, 0.5, 1.0, 0.5, 0.9688, 0.5, 0.9688, 0.5, 0.25, 0.5, 0.25, 0.5, 0.2188, 0.5, 0.2188, 0.5, 0.4062, 0.5, 0.4062, 0.5, 0.375, 0.5, 0.375, 0.5, 0.1875, 0.5, 0.1875, 0.5, 0.1562, 0.5, 0.1562, 0.5, 0.2812, 0.5, 0.2812, 0.5, 0.25, 0.5, 0.25, 0.5, 0.8125, 0.5, 0.8125, 0.5, 0.7812, 0.5, 0.7812, 0.5, 0.9062, 0.5, 0.9062, 0.5, 0.875, 0.5, 0.875, 0.5, 0.8438, 0.5, 0.8438, 0.5, 0.8125, 0.5, 0.8125, 0.5, 0.03125, 0.5, 0.03125, 0.5, 0.0, 0.5, 0.0, 0.5, 0.03125, 0.5, 0.03125, 0.5, 0.0, 0.5, 0.0, 0.5, 0.3438, 0.5, 0.3438, 0.5, 0.3125, 0.5, 0.3125, 0.5, 0.4688, 0.5, 0.4688, 0.5, 0.4375, 0.5, 0.4375, 0.5, 0.8125, 0.5, 0.8125, 0.5, 0.7812, 0.5, 0.7812, 0.5, 0.9062, 0.5, 0.9062, 0.5, 0.875, 0.5, 0.875, 0.5, 0.25, 0.5, 0.25, 0.5, 0.2188, 0.5, 0.2188, 0.5, 0.09375, 0.5, 0.09375, 0.5, 0.0625, 0.5, 0.0625, 0.5, 0.875, 0.5, 0.875, 0.5, 0.8438, 0.5, 0.8438, 0.5, 0.6562, 0.5, 0.6562, 0.5, 0.625, 0.5, 0.625, 0.5, 0.5312, 0.5, 0.5312, 0.5, 0.5, 0.5, 0.5, 0.5, 0.7188, 0.5, 0.7188, 0.5, 0.6875, 0.5, 0.6875, 0.5, 0.5938, 0.5, 0.5938, 0.5, 0.5625, 0.5, 0.5625, 0.5, 0.9688, 0.5, 0.9688, 0.5, 0.9375, 0.5, 0.9375, 0.5, 0.625, 0.5, 0.625, 0.5, 0.5938, 0.5, 0.5938, 0.5, 0.625, 0.5, 0.625, 0.5, 0.5938, 0.5, 0.5938, 0.5, 0.1562, 0.5, 0.1562, 0.5, 0.125, 0.5, 0.125, 0.5, 0.6562, 0.5, 0.6562, 0.5, 0.625, 0.5, 0.625, 0.5, 0.9375, 0.5, 0.9375, 0.5, 0.9062, 0.5, 0.9062, 0.5, 0.5938, 0.5, 0.5938, 0.5, 0.5625, 0.5, 0.5625, 0.5, 0.6875, 0.5, 0.6875, 0.5, 0.6562, 0.5, 0.6562, 0.5, 0.4688, 0.5, 0.4688, 0.5, 0.4375, 0.5, 0.4375, 0.5, 0.6875, 0.5, 0.6875, 0.5, 0.6562, 0.5, 0.6562, 0.5, 0.7188, 0.5, 0.7188, 0.5, 0.6875, 0.5, 0.6875, 0.5, 0.3125, 0.5, 0.3125, 0.5, 0.2812, 0.5, 0.2812, 0.5, 0.75, 0.5, 0.75, 0.5, 0.7188, 0.5, 0.7188, 0.5, 0.375, 0.5, 0.375, 0.5, 0.3438, 0.5, 0.3438, 0.5, 0.7812, 0.5, 0.7812, 0.5, 0.75, 0.5, 0.75, 0.5])
me_cylinder.update()

# ---- objects
ob_light = bpy.data.objects.new('Light', light_light)
ob_camera = bpy.data.objects.new('Camera', cam_camera)
ob_circle = bpy.data.objects.new('Circle', me_circle)
ob_cylinder = bpy.data.objects.new('Cylinder', me_cylinder)
ob_mball = bpy.data.objects.new('Mball', None)

# ---- transforms, parenting, visibility, modifiers, constraints
ob_light.location = (0.0, 0.0, 0.0)
ob_light.rotation_euler = (0.6503, 0.05522, 1.866)
ob_light.scale = (0.9652, 0.7207, 0.8606)
ob_light.lock_rotations_4d = False
ob_light.empty_display_type = 'ARROWS'
ob_light.color = (0.0, 0.0, 0.0, 0.0)
ob_light.lineart.crease_threshold = 0.0
ob_camera.location = (7.359, -6.926, 4.958)
ob_camera.rotation_euler = (1.109, 0.0, 0.8149)
ob_camera.lock_rotations_4d = False
ob_camera.empty_display_type = 'ARROWS'
ob_camera.color = (0.0, 0.0, 0.0, 0.0)
ob_camera.display_type = 'WIRE'
ob_camera.lineart.crease_threshold = 0.0
ob_circle.location = (0.0, 0.0, 0.0)
ob_circle.scale = (0.4378, 1.0, 1.0)
_m = ob_circle.modifiers.new('Auto Smooth', 'NODES')
_m.node_group = ng_auto_smooth
_gi = [s.identifier for s in ng_auto_smooth.interface.items_tree if s.item_type == 'SOCKET' and s.in_out == 'INPUT']
_m[_gi[1]] = 1.36  # Angle
ob_cylinder.location = (0.0, 0.0, -1.0)
_m = ob_cylinder.modifiers.new('Auto Smooth', 'NODES')
_m.node_group = ng_auto_smooth
_gi = [s.identifier for s in ng_auto_smooth.interface.items_tree if s.item_type == 'SOCKET' and s.in_out == 'INPUT']
_m[_gi[1]] = 1.36  # Angle
ob_mball.location = (0.0, 0.0, -8.0)
ob_mball.scale = (0.8758, 0.8758, 1.08)
ob_mball.empty_image_offset = (0.0, 0.0)

# ---- collection membership
col_collection.objects.link(ob_light)
col_collection.objects.link(ob_camera)
col_collection.objects.link(ob_circle)
col_collection.objects.link(ob_cylinder)
col_collection.objects.link(ob_mball)

# ---- scene / render settings (as saved in the file)
scene.camera = ob_camera
scene.frame_start = 1; scene.frame_end = 250; scene.frame_set(0)
scene.render.engine = 'BLENDER_EEVEE_NEXT'
scene.cycles.sampling_pattern = 'TABULATED_SOBOL'
scene.view_settings.view_transform = 'Filmic'
bpy.context.view_layer.update()
